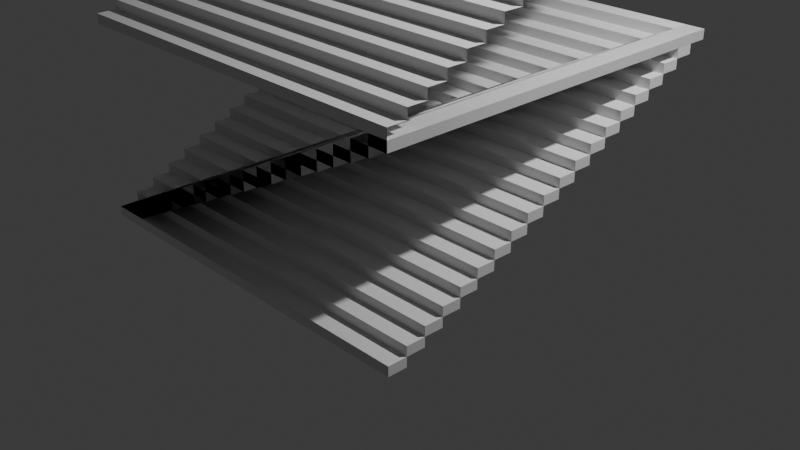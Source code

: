 # Source: stairs.blend  (saved by Blender 4.3.32; exported with 4.5.12 LTS)
import bpy
from mathutils import Matrix  # noqa: F401  (used for matrix-valued properties, if any)

bpy.ops.wm.read_factory_settings(use_empty=True)
scene = bpy.context.scene
scene.name = 'Scene'

# ---- collections
col_collection = bpy.data.collections.new('Collection'); scene.collection.children.link(col_collection)

# ---- world
world_world = bpy.data.worlds.new('World'); scene.world = world_world
world_world.use_nodes = True; world_world.node_tree.nodes.clear()
_N = world_world.node_tree.nodes; _L = world_world.node_tree.links
n0 = _N.new('ShaderNodeOutputWorld'); n0.name = 'World Output'; n0.location = (300, 300)
n1 = _N.new('ShaderNodeBackground'); n1.name = 'Background'; n1.location = (10, 300)
n1.inputs[0].default_value = (0.05088, 0.05088, 0.05088, 1.0)
_L.new(n1.outputs[0], n0.inputs[0])
n0.is_active_output = True
world_world.color = (0.05088, 0.05088, 0.05088)
world_world.sun_shadow_jitter_overblur = 0.0

# ---- cameras
cam_camera = bpy.data.cameras.new('Camera')
cam_camera.clip_end = 100.0
cam_camera.ortho_scale = 7.314

# ---- lights
light_light = bpy.data.lights.new('Light', 'POINT')
light_light.energy = 1000.0
light_light.shadow_soft_size = 0.1

# ---- meshes
me_cube_001 = bpy.data.meshes.new('Cube.001')
me_cube_001.from_pydata([(-0.05, -1.0, -0.1), (-0.05, -1.0, 0.1), (-0.05, 1.0, -0.1), (-0.05, 1.0, 0.1), (0.05, -1.0, -0.1), (0.05, -1.0, 0.1), (0.05, 1.0, -0.1), (0.05, 1.0, 0.1)], [], [(0, 1, 3, 2), (2, 3, 7, 6), (6, 7, 5, 4), (4, 5, 1, 0), (2, 6, 4, 0), (7, 3, 1, 5)])
_uv = me_cube_001.uv_layers.new(name='UVMap')
_uv.uv.foreach_set('vector', [0.375, 0.0, 0.625, 0.0, 0.625, 0.25, 0.375, 0.25, 0.375, 0.25, 0.625, 0.25, 0.625, 0.5, 0.375, 0.5, 0.375, 0.5, 0.625, 0.5, 0.625, 0.75, 0.375, 0.75, 0.375, 0.75, 0.625, 0.75, 0.625, 1.0, 0.375, 1.0, 0.125, 0.5, 0.375, 0.5, 0.375, 0.75, 0.125, 0.75, 0.625, 0.5, 0.875, 0.5, 0.875, 0.75, 0.625, 0.75])
me_cube_001.update()
me_cube_002 = bpy.data.meshes.new('Cube.002')
me_cube_002.from_pydata([(-0.05, -1.0, -0.1), (-0.05, -1.0, 0.1), (-0.05, 1.0, -0.1), (-0.05, 1.0, 0.1), (0.05, -1.0, -0.1), (0.05, -1.0, 0.1), (0.05, 1.0, -0.1), (0.05, 1.0, 0.1), (0.05, -1.0, 0.1), (0.05, -1.0, 0.3), (0.05, 1.0, 0.1), (0.05, 1.0, 0.3), (0.15, -1.0, 0.1), (0.15, -1.0, 0.3), (0.15, 1.0, 0.1), (0.15, 1.0, 0.3), (0.15, -1.0, 0.3), (0.15, -1.0, 0.5), (0.15, 1.0, 0.3), (0.15, 1.0, 0.5), (0.25, -1.0, 0.3), (0.25, -1.0, 0.5), (0.25, 1.0, 0.3), (0.25, 1.0, 0.5), (0.25, -1.0, 0.5), (0.25, -1.0, 0.7), (0.25, 1.0, 0.5), (0.25, 1.0, 0.7), (0.35, -1.0, 0.5), (0.35, -1.0, 0.7), (0.35, 1.0, 0.5), (0.35, 1.0, 0.7), (0.35, -1.0, 0.7), (0.35, -1.0, 0.9), (0.35, 1.0, 0.7), (0.35, 1.0, 0.9), (0.45, -1.0, 0.7), (0.45, -1.0, 0.9), (0.45, 1.0, 0.7), (0.45, 1.0, 0.9), (0.45, -1.0, 0.9), (0.45, -1.0, 1.1), (0.45, 1.0, 0.9), (0.45, 1.0, 1.1), (0.55, -1.0, 0.9), (0.55, -1.0, 1.1), (0.55, 1.0, 0.9), (0.55, 1.0, 1.1), (0.55, -1.0, 1.1), (0.55, -1.0, 1.3), (0.55, 1.0, 1.1), (0.55, 1.0, 1.3), (0.65, -1.0, 1.1), (0.65, -1.0, 1.3), (0.65, 1.0, 1.1), (0.65, 1.0, 1.3), (0.65, -1.0, 1.3), (0.65, -1.0, 1.5), (0.65, 1.0, 1.3), (0.65, 1.0, 1.5), (0.75, -1.0, 1.3), (0.75, -1.0, 1.5), (0.75, 1.0, 1.3), (0.75, 1.0, 1.5), (0.75, -1.0, 1.5), (0.75, -1.0, 1.7), (0.75, 1.0, 1.5), (0.75, 1.0, 1.7), (0.85, -1.0, 1.5), (0.85, -1.0, 1.7), (0.85, 1.0, 1.5), (0.85, 1.0, 1.7), (0.85, -1.0, 1.7), (0.85, -1.0, 1.9), (0.85, 1.0, 1.7), (0.85, 1.0, 1.9), (0.95, -1.0, 1.7), (0.95, -1.0, 1.9), (0.95, 1.0, 1.7), (0.95, 1.0, 1.9), (0.95, -1.0, 1.9), (0.95, -1.0, 2.1), (0.95, 1.0, 1.9), (0.95, 1.0, 2.1), (1.05, -1.0, 1.9), (1.05, -1.0, 2.1), (1.05, 1.0, 1.9), (1.05, 1.0, 2.1), (1.05, -1.0, 2.1), (1.05, -1.0, 2.3), (1.05, 1.0, 2.1), (1.05, 1.0, 2.3), (1.15, -1.0, 2.1), (1.15, -1.0, 2.3), (1.15, 1.0, 2.1), (1.15, 1.0, 2.3), (1.15, -1.0, 2.3), (1.15, -1.0, 2.5), (1.15, 1.0, 2.3), (1.15, 1.0, 2.5), (1.25, -1.0, 2.3), (1.25, -1.0, 2.5), (1.25, 1.0, 2.3), (1.25, 1.0, 2.5), (1.25, -1.0, 2.5), (1.25, -1.0, 2.7), (1.25, 1.0, 2.5), (1.25, 1.0, 2.7), (1.35, -1.0, 2.5), (1.35, -1.0, 2.7), (1.35, 1.0, 2.5), (1.35, 1.0, 2.7), (1.35, -1.0, 2.7), (1.35, -1.0, 2.9), (1.35, 1.0, 2.7), (1.35, 1.0, 2.9), (1.45, -1.0, 2.7), (1.45, -1.0, 2.9), (1.45, 1.0, 2.7), (1.45, 1.0, 2.9), (1.45, -1.0, 2.9), (1.45, -1.0, 3.1), (1.45, 1.0, 2.9), (1.45, 1.0, 3.1), (1.55, -1.0, 2.9), (1.55, -1.0, 3.1), (1.55, 1.0, 2.9), (1.55, 1.0, 3.1), (1.55, -1.0, 3.1), (1.55, -1.0, 3.3), (1.55, 1.0, 3.1), (1.55, 1.0, 3.3), (1.65, -1.0, 3.1), (1.65, -1.0, 3.3), (1.65, 1.0, 3.1), (1.65, 1.0, 3.3), (1.65, -1.0, 3.3), (1.65, -1.0, 3.5), (1.65, 1.0, 3.3), (1.65, 1.0, 3.5), (1.75, -1.0, 3.3), (1.75, -1.0, 3.5), (1.75, 1.0, 3.3), (1.75, 1.0, 3.5), (1.75, -1.0, 3.5), (1.75, -1.0, 3.7), (1.75, 1.0, 3.5), (1.75, 1.0, 3.7), (1.85, -1.0, 3.5), (1.85, -1.0, 3.7), (1.85, 1.0, 3.5), (1.85, 1.0, 3.7), (1.85, -1.0, 3.7), (1.85, -1.0, 3.9), (1.85, 1.0, 3.7), (1.85, 1.0, 3.9), (1.95, -1.0, 3.7), (1.95, -1.0, 3.9), (1.95, 1.0, 3.7), (1.95, 1.0, 3.9)], [], [(0, 1, 3, 2), (2, 3, 7, 6), (6, 7, 5, 4), (4, 5, 1, 0), (2, 6, 4, 0), (7, 3, 1, 5), (8, 9, 11, 10), (10, 11, 15, 14), (14, 15, 13, 12), (12, 13, 9, 8), (10, 14, 12, 8), (15, 11, 9, 13), (16, 17, 19, 18), (18, 19, 23, 22), (22, 23, 21, 20), (20, 21, 17, 16), (18, 22, 20, 16), (23, 19, 17, 21), (24, 25, 27, 26), (26, 27, 31, 30), (30, 31, 29, 28), (28, 29, 25, 24), (26, 30, 28, 24), (31, 27, 25, 29), (32, 33, 35, 34), (34, 35, 39, 38), (38, 39, 37, 36), (36, 37, 33, 32), (34, 38, 36, 32), (39, 35, 33, 37), (40, 41, 43, 42), (42, 43, 47, 46), (46, 47, 45, 44), (44, 45, 41, 40), (42, 46, 44, 40), (47, 43, 41, 45), (48, 49, 51, 50), (50, 51, 55, 54), (54, 55, 53, 52), (52, 53, 49, 48), (50, 54, 52, 48), (55, 51, 49, 53), (56, 57, 59, 58), (58, 59, 63, 62), (62, 63, 61, 60), (60, 61, 57, 56), (58, 62, 60, 56), (63, 59, 57, 61), (64, 65, 67, 66), (66, 67, 71, 70), (70, 71, 69, 68), (68, 69, 65, 64), (66, 70, 68, 64), (71, 67, 65, 69), (72, 73, 75, 74), (74, 75, 79, 78), (78, 79, 77, 76), (76, 77, 73, 72), (74, 78, 76, 72), (79, 75, 73, 77), (80, 81, 83, 82), (82, 83, 87, 86), (86, 87, 85, 84), (84, 85, 81, 80), (82, 86, 84, 80), (87, 83, 81, 85), (88, 89, 91, 90), (90, 91, 95, 94), (94, 95, 93, 92), (92, 93, 89, 88), (90, 94, 92, 88), (95, 91, 89, 93), (96, 97, 99, 98), (98, 99, 103, 102), (102, 103, 101, 100), (100, 101, 97, 96), (98, 102, 100, 96), (103, 99, 97, 101), (104, 105, 107, 106), (106, 107, 111, 110), (110, 111, 109, 108), (108, 109, 105, 104), (106, 110, 108, 104), (111, 107, 105, 109), (112, 113, 115, 114), (114, 115, 119, 118), (118, 119, 117, 116), (116, 117, 113, 112), (114, 118, 116, 112), (119, 115, 113, 117), (120, 121, 123, 122), (122, 123, 127, 126), (126, 127, 125, 124), (124, 125, 121, 120), (122, 126, 124, 120), (127, 123, 121, 125), (128, 129, 131, 130), (130, 131, 135, 134), (134, 135, 133, 132), (132, 133, 129, 128), (130, 134, 132, 128), (135, 131, 129, 133), (136, 137, 139, 138), (138, 139, 143, 142), (142, 143, 141, 140), (140, 141, 137, 136), (138, 142, 140, 136), (143, 139, 137, 141), (144, 145, 147, 146), (146, 147, 151, 150), (150, 151, 149, 148), (148, 149, 145, 144), (146, 150, 148, 144), (151, 147, 145, 149), (152, 153, 155, 154), (154, 155, 159, 158), (158, 159, 157, 156), (156, 157, 153, 152), (154, 158, 156, 152), (159, 155, 153, 157)])
_uv = me_cube_002.uv_layers.new(name='UVMap')
_uv.uv.foreach_set('vector', [0.375, 0.0, 0.625, 0.0, 0.625, 0.25, 0.375, 0.25, 0.375, 0.25, 0.625, 0.25, 0.625, 0.5, 0.375, 0.5, 0.375, 0.5, 0.625, 0.5, 0.625, 0.75, 0.375, 0.75, 0.375, 0.75, 0.625, 0.75, 0.625, 1.0, 0.375, 1.0, 0.125, 0.5, 0.375, 0.5, 0.375, 0.75, 0.125, 0.75, 0.625, 0.5, 0.875, 0.5, 0.875, 0.75, 0.625, 0.75, 0.375, 0.0, 0.625, 0.0, 0.625, 0.25, 0.375, 0.25, 0.375, 0.25, 0.625, 0.25, 0.625, 0.5, 0.375, 0.5, 0.375, 0.5, 0.625, 0.5, 0.625, 0.75, 0.375, 0.75, 0.375, 0.75, 0.625, 0.75, 0.625, 1.0, 0.375, 1.0, 0.125, 0.5, 0.375, 0.5, 0.375, 0.75, 0.125, 0.75, 0.625, 0.5, 0.875, 0.5, 0.875, 0.75, 0.625, 0.75, 0.375, 0.0, 0.625, 0.0, 0.625, 0.25, 0.375, 0.25, 0.375, 0.25, 0.625, 0.25, 0.625, 0.5, 0.375, 0.5, 0.375, 0.5, 0.625, 0.5, 0.625, 0.75, 0.375, 0.75, 0.375, 0.75, 0.625, 0.75, 0.625, 1.0, 0.375, 1.0, 0.125, 0.5, 0.375, 0.5, 0.375, 0.75, 0.125, 0.75, 0.625, 0.5, 0.875, 0.5, 0.875, 0.75, 0.625, 0.75, 0.375, 0.0, 0.625, 0.0, 0.625, 0.25, 0.375, 0.25, 0.375, 0.25, 0.625, 0.25, 0.625, 0.5, 0.375, 0.5, 0.375, 0.5, 0.625, 0.5, 0.625, 0.75, 0.375, 0.75, 0.375, 0.75, 0.625, 0.75, 0.625, 1.0, 0.375, 1.0, 0.125, 0.5, 0.375, 0.5, 0.375, 0.75, 0.125, 0.75, 0.625, 0.5, 0.875, 0.5, 0.875, 0.75, 0.625, 0.75, 0.375, 0.0, 0.625, 0.0, 0.625, 0.25, 0.375, 0.25, 0.375, 0.25, 0.625, 0.25, 0.625, 0.5, 0.375, 0.5, 0.375, 0.5, 0.625, 0.5, 0.625, 0.75, 0.375, 0.75, 0.375, 0.75, 0.625, 0.75, 0.625, 1.0, 0.375, 1.0, 0.125, 0.5, 0.375, 0.5, 0.375, 0.75, 0.125, 0.75, 0.625, 0.5, 0.875, 0.5, 0.875, 0.75, 0.625, 0.75, 0.375, 0.0, 0.625, 0.0, 0.625, 0.25, 0.375, 0.25, 0.375, 0.25, 0.625, 0.25, 0.625, 0.5, 0.375, 0.5, 0.375, 0.5, 0.625, 0.5, 0.625, 0.75, 0.375, 0.75, 0.375, 0.75, 0.625, 0.75, 0.625, 1.0, 0.375, 1.0, 0.125, 0.5, 0.375, 0.5, 0.375, 0.75, 0.125, 0.75, 0.625, 0.5, 0.875, 0.5, 0.875, 0.75, 0.625, 0.75, 0.375, 0.0, 0.625, 0.0, 0.625, 0.25, 0.375, 0.25, 0.375, 0.25, 0.625, 0.25, 0.625, 0.5, 0.375, 0.5, 0.375, 0.5, 0.625, 0.5, 0.625, 0.75, 0.375, 0.75, 0.375, 0.75, 0.625, 0.75, 0.625, 1.0, 0.375, 1.0, 0.125, 0.5, 0.375, 0.5, 0.375, 0.75, 0.125, 0.75, 0.625, 0.5, 0.875, 0.5, 0.875, 0.75, 0.625, 0.75, 0.375, 0.0, 0.625, 0.0, 0.625, 0.25, 0.375, 0.25, 0.375, 0.25, 0.625, 0.25, 0.625, 0.5, 0.375, 0.5, 0.375, 0.5, 0.625, 0.5, 0.625, 0.75, 0.375, 0.75, 0.375, 0.75, 0.625, 0.75, 0.625, 1.0, 0.375, 1.0, 0.125, 0.5, 0.375, 0.5, 0.375, 0.75, 0.125, 0.75, 0.625, 0.5, 0.875, 0.5, 0.875, 0.75, 0.625, 0.75, 0.375, 0.0, 0.625, 0.0, 0.625, 0.25, 0.375, 0.25, 0.375, 0.25, 0.625, 0.25, 0.625, 0.5, 0.375, 0.5, 0.375, 0.5, 0.625, 0.5, 0.625, 0.75, 0.375, 0.75, 0.375, 0.75, 0.625, 0.75, 0.625, 1.0, 0.375, 1.0, 0.125, 0.5, 0.375, 0.5, 0.375, 0.75, 0.125, 0.75, 0.625, 0.5, 0.875, 0.5, 0.875, 0.75, 0.625, 0.75, 0.375, 0.0, 0.625, 0.0, 0.625, 0.25, 0.375, 0.25, 0.375, 0.25, 0.625, 0.25, 0.625, 0.5, 0.375, 0.5, 0.375, 0.5, 0.625, 0.5, 0.625, 0.75, 0.375, 0.75, 0.375, 0.75, 0.625, 0.75, 0.625, 1.0, 0.375, 1.0, 0.125, 0.5, 0.375, 0.5, 0.375, 0.75, 0.125, 0.75, 0.625, 0.5, 0.875, 0.5, 0.875, 0.75, 0.625, 0.75, 0.375, 0.0, 0.625, 0.0, 0.625, 0.25, 0.375, 0.25, 0.375, 0.25, 0.625, 0.25, 0.625, 0.5, 0.375, 0.5, 0.375, 0.5, 0.625, 0.5, 0.625, 0.75, 0.375, 0.75, 0.375, 0.75, 0.625, 0.75, 0.625, 1.0, 0.375, 1.0, 0.125, 0.5, 0.375, 0.5, 0.375, 0.75, 0.125, 0.75, 0.625, 0.5, 0.875, 0.5, 0.875, 0.75, 0.625, 0.75, 0.375, 0.0, 0.625, 0.0, 0.625, 0.25, 0.375, 0.25, 0.375, 0.25, 0.625, 0.25, 0.625, 0.5, 0.375, 0.5, 0.375, 0.5, 0.625, 0.5, 0.625, 0.75, 0.375, 0.75, 0.375, 0.75, 0.625, 0.75, 0.625, 1.0, 0.375, 1.0, 0.125, 0.5, 0.375, 0.5, 0.375, 0.75, 0.125, 0.75, 0.625, 0.5, 0.875, 0.5, 0.875, 0.75, 0.625, 0.75, 0.375, 0.0, 0.625, 0.0, 0.625, 0.25, 0.375, 0.25, 0.375, 0.25, 0.625, 0.25, 0.625, 0.5, 0.375, 0.5, 0.375, 0.5, 0.625, 0.5, 0.625, 0.75, 0.375, 0.75, 0.375, 0.75, 0.625, 0.75, 0.625, 1.0, 0.375, 1.0, 0.125, 0.5, 0.375, 0.5, 0.375, 0.75, 0.125, 0.75, 0.625, 0.5, 0.875, 0.5, 0.875, 0.75, 0.625, 0.75, 0.375, 0.0, 0.625, 0.0, 0.625, 0.25, 0.375, 0.25, 0.375, 0.25, 0.625, 0.25, 0.625, 0.5, 0.375, 0.5, 0.375, 0.5, 0.625, 0.5, 0.625, 0.75, 0.375, 0.75, 0.375, 0.75, 0.625, 0.75, 0.625, 1.0, 0.375, 1.0, 0.125, 0.5, 0.375, 0.5, 0.375, 0.75, 0.125, 0.75, 0.625, 0.5, 0.875, 0.5, 0.875, 0.75, 0.625, 0.75, 0.375, 0.0, 0.625, 0.0, 0.625, 0.25, 0.375, 0.25, 0.375, 0.25, 0.625, 0.25, 0.625, 0.5, 0.375, 0.5, 0.375, 0.5, 0.625, 0.5, 0.625, 0.75, 0.375, 0.75, 0.375, 0.75, 0.625, 0.75, 0.625, 1.0, 0.375, 1.0, 0.125, 0.5, 0.375, 0.5, 0.375, 0.75, 0.125, 0.75, 0.625, 0.5, 0.875, 0.5, 0.875, 0.75, 0.625, 0.75, 0.375, 0.0, 0.625, 0.0, 0.625, 0.25, 0.375, 0.25, 0.375, 0.25, 0.625, 0.25, 0.625, 0.5, 0.375, 0.5, 0.375, 0.5, 0.625, 0.5, 0.625, 0.75, 0.375, 0.75, 0.375, 0.75, 0.625, 0.75, 0.625, 1.0, 0.375, 1.0, 0.125, 0.5, 0.375, 0.5, 0.375, 0.75, 0.125, 0.75, 0.625, 0.5, 0.875, 0.5, 0.875, 0.75, 0.625, 0.75, 0.375, 0.0, 0.625, 0.0, 0.625, 0.25, 0.375, 0.25, 0.375, 0.25, 0.625, 0.25, 0.625, 0.5, 0.375, 0.5, 0.375, 0.5, 0.625, 0.5, 0.625, 0.75, 0.375, 0.75, 0.375, 0.75, 0.625, 0.75, 0.625, 1.0, 0.375, 1.0, 0.125, 0.5, 0.375, 0.5, 0.375, 0.75, 0.125, 0.75, 0.625, 0.5, 0.875, 0.5, 0.875, 0.75, 0.625, 0.75, 0.375, 0.0, 0.625, 0.0, 0.625, 0.25, 0.375, 0.25, 0.375, 0.25, 0.625, 0.25, 0.625, 0.5, 0.375, 0.5, 0.375, 0.5, 0.625, 0.5, 0.625, 0.75, 0.375, 0.75, 0.375, 0.75, 0.625, 0.75, 0.625, 1.0, 0.375, 1.0, 0.125, 0.5, 0.375, 0.5, 0.375, 0.75, 0.125, 0.75, 0.625, 0.5, 0.875, 0.5, 0.875, 0.75, 0.625, 0.75, 0.375, 0.0, 0.625, 0.0, 0.625, 0.25, 0.375, 0.25, 0.375, 0.25, 0.625, 0.25, 0.625, 0.5, 0.375, 0.5, 0.375, 0.5, 0.625, 0.5, 0.625, 0.75, 0.375, 0.75, 0.375, 0.75, 0.625, 0.75, 0.625, 1.0, 0.375, 1.0, 0.125, 0.5, 0.375, 0.5, 0.375, 0.75, 0.125, 0.75, 0.625, 0.5, 0.875, 0.5, 0.875, 0.75, 0.625, 0.75, 0.375, 0.0, 0.625, 0.0, 0.625, 0.25, 0.375, 0.25, 0.375, 0.25, 0.625, 0.25, 0.625, 0.5, 0.375, 0.5, 0.375, 0.5, 0.625, 0.5, 0.625, 0.75, 0.375, 0.75, 0.375, 0.75, 0.625, 0.75, 0.625, 1.0, 0.375, 1.0, 0.125, 0.5, 0.375, 0.5, 0.375, 0.75, 0.125, 0.75, 0.625, 0.5, 0.875, 0.5, 0.875, 0.75, 0.625, 0.75])
me_cube_002.update()
me_cube_003 = bpy.data.meshes.new('Cube.003')
me_cube_003.from_pydata([(-0.05, -1.0, -0.1), (-0.05, -1.0, 0.1), (-0.05, 1.0, -0.1), (-0.05, 1.0, 0.1), (0.05, -1.0, -0.1), (0.05, -1.0, 0.1), (0.05, 1.0, -0.1), (0.05, 1.0, 0.1), (0.05, -1.0, 0.1), (0.05, -1.0, 0.3), (0.05, 1.0, 0.1), (0.05, 1.0, 0.3), (0.15, -1.0, 0.1), (0.15, -1.0, 0.3), (0.15, 1.0, 0.1), (0.15, 1.0, 0.3), (0.15, -1.0, 0.3), (0.15, -1.0, 0.5), (0.15, 1.0, 0.3), (0.15, 1.0, 0.5), (0.25, -1.0, 0.3), (0.25, -1.0, 0.5), (0.25, 1.0, 0.3), (0.25, 1.0, 0.5), (0.25, -1.0, 0.5), (0.25, -1.0, 0.7), (0.25, 1.0, 0.5), (0.25, 1.0, 0.7), (0.35, -1.0, 0.5), (0.35, -1.0, 0.7), (0.35, 1.0, 0.5), (0.35, 1.0, 0.7), (0.35, -1.0, 0.7), (0.35, -1.0, 0.9), (0.35, 1.0, 0.7), (0.35, 1.0, 0.9), (0.45, -1.0, 0.7), (0.45, -1.0, 0.9), (0.45, 1.0, 0.7), (0.45, 1.0, 0.9), (0.45, -1.0, 0.9), (0.45, -1.0, 1.1), (0.45, 1.0, 0.9), (0.45, 1.0, 1.1), (0.55, -1.0, 0.9), (0.55, -1.0, 1.1), (0.55, 1.0, 0.9), (0.55, 1.0, 1.1), (0.55, -1.0, 1.1), (0.55, -1.0, 1.3), (0.55, 1.0, 1.1), (0.55, 1.0, 1.3), (0.65, -1.0, 1.1), (0.65, -1.0, 1.3), (0.65, 1.0, 1.1), (0.65, 1.0, 1.3), (0.65, -1.0, 1.3), (0.65, -1.0, 1.5), (0.65, 1.0, 1.3), (0.65, 1.0, 1.5), (0.75, -1.0, 1.3), (0.75, -1.0, 1.5), (0.75, 1.0, 1.3), (0.75, 1.0, 1.5), (0.75, -1.0, 1.5), (0.75, -1.0, 1.7), (0.75, 1.0, 1.5), (0.75, 1.0, 1.7), (0.85, -1.0, 1.5), (0.85, -1.0, 1.7), (0.85, 1.0, 1.5), (0.85, 1.0, 1.7), (0.85, -1.0, 1.7), (0.85, -1.0, 1.9), (0.85, 1.0, 1.7), (0.85, 1.0, 1.9), (0.95, -1.0, 1.7), (0.95, -1.0, 1.9), (0.95, 1.0, 1.7), (0.95, 1.0, 1.9), (0.95, -1.0, 1.9), (0.95, -1.0, 2.1), (0.95, 1.0, 1.9), (0.95, 1.0, 2.1), (1.05, -1.0, 1.9), (1.05, -1.0, 2.1), (1.05, 1.0, 1.9), (1.05, 1.0, 2.1), (1.05, -1.0, 2.1), (1.05, -1.0, 2.3), (1.05, 1.0, 2.1), (1.05, 1.0, 2.3), (1.15, -1.0, 2.1), (1.15, -1.0, 2.3), (1.15, 1.0, 2.1), (1.15, 1.0, 2.3), (1.15, -1.0, 2.3), (1.15, -1.0, 2.5), (1.15, 1.0, 2.3), (1.15, 1.0, 2.5), (1.25, -1.0, 2.3), (1.25, -1.0, 2.5), (1.25, 1.0, 2.3), (1.25, 1.0, 2.5), (1.25, -1.0, 2.5), (1.25, -1.0, 2.7), (1.25, 1.0, 2.5), (1.25, 1.0, 2.7), (1.35, -1.0, 2.5), (1.35, -1.0, 2.7), (1.35, 1.0, 2.5), (1.35, 1.0, 2.7), (1.35, -1.0, 2.7), (1.35, -1.0, 2.9), (1.35, 1.0, 2.7), (1.35, 1.0, 2.9), (1.45, -1.0, 2.7), (1.45, -1.0, 2.9), (1.45, 1.0, 2.7), (1.45, 1.0, 2.9), (1.45, -1.0, 2.9), (1.45, -1.0, 3.1), (1.45, 1.0, 2.9), (1.45, 1.0, 3.1), (1.55, -1.0, 2.9), (1.55, -1.0, 3.1), (1.55, 1.0, 2.9), (1.55, 1.0, 3.1), (1.55, -1.0, 3.1), (1.55, -1.0, 3.3), (1.55, 1.0, 3.1), (1.55, 1.0, 3.3), (1.65, -1.0, 3.1), (1.65, -1.0, 3.3), (1.65, 1.0, 3.1), (1.65, 1.0, 3.3), (1.65, -1.0, 3.3), (1.65, -1.0, 3.5), (1.65, 1.0, 3.3), (1.65, 1.0, 3.5), (1.75, -1.0, 3.3), (1.75, -1.0, 3.5), (1.75, 1.0, 3.3), (1.75, 1.0, 3.5), (1.75, -1.0, 3.5), (1.75, -1.0, 3.7), (1.75, 1.0, 3.5), (1.75, 1.0, 3.7), (1.85, -1.0, 3.5), (1.85, -1.0, 3.7), (1.85, 1.0, 3.5), (1.85, 1.0, 3.7), (1.85, -1.0, 3.7), (1.85, -1.0, 3.9), (1.85, 1.0, 3.7), (1.85, 1.0, 3.9), (1.95, -1.0, 3.7), (1.95, -1.0, 3.9), (1.95, 1.0, 3.7), (1.95, 1.0, 3.9)], [], [(0, 1, 3, 2), (2, 3, 7, 6), (6, 7, 5, 4), (4, 5, 1, 0), (2, 6, 4, 0), (7, 3, 1, 5), (8, 9, 11, 10), (10, 11, 15, 14), (14, 15, 13, 12), (12, 13, 9, 8), (10, 14, 12, 8), (15, 11, 9, 13), (16, 17, 19, 18), (18, 19, 23, 22), (22, 23, 21, 20), (20, 21, 17, 16), (18, 22, 20, 16), (23, 19, 17, 21), (24, 25, 27, 26), (26, 27, 31, 30), (30, 31, 29, 28), (28, 29, 25, 24), (26, 30, 28, 24), (31, 27, 25, 29), (32, 33, 35, 34), (34, 35, 39, 38), (38, 39, 37, 36), (36, 37, 33, 32), (34, 38, 36, 32), (39, 35, 33, 37), (40, 41, 43, 42), (42, 43, 47, 46), (46, 47, 45, 44), (44, 45, 41, 40), (42, 46, 44, 40), (47, 43, 41, 45), (48, 49, 51, 50), (50, 51, 55, 54), (54, 55, 53, 52), (52, 53, 49, 48), (50, 54, 52, 48), (55, 51, 49, 53), (56, 57, 59, 58), (58, 59, 63, 62), (62, 63, 61, 60), (60, 61, 57, 56), (58, 62, 60, 56), (63, 59, 57, 61), (64, 65, 67, 66), (66, 67, 71, 70), (70, 71, 69, 68), (68, 69, 65, 64), (66, 70, 68, 64), (71, 67, 65, 69), (72, 73, 75, 74), (74, 75, 79, 78), (78, 79, 77, 76), (76, 77, 73, 72), (74, 78, 76, 72), (79, 75, 73, 77), (80, 81, 83, 82), (82, 83, 87, 86), (86, 87, 85, 84), (84, 85, 81, 80), (82, 86, 84, 80), (87, 83, 81, 85), (88, 89, 91, 90), (90, 91, 95, 94), (94, 95, 93, 92), (92, 93, 89, 88), (90, 94, 92, 88), (95, 91, 89, 93), (96, 97, 99, 98), (98, 99, 103, 102), (102, 103, 101, 100), (100, 101, 97, 96), (98, 102, 100, 96), (103, 99, 97, 101), (104, 105, 107, 106), (106, 107, 111, 110), (110, 111, 109, 108), (108, 109, 105, 104), (106, 110, 108, 104), (111, 107, 105, 109), (112, 113, 115, 114), (114, 115, 119, 118), (118, 119, 117, 116), (116, 117, 113, 112), (114, 118, 116, 112), (119, 115, 113, 117), (120, 121, 123, 122), (122, 123, 127, 126), (126, 127, 125, 124), (124, 125, 121, 120), (122, 126, 124, 120), (127, 123, 121, 125), (128, 129, 131, 130), (130, 131, 135, 134), (134, 135, 133, 132), (132, 133, 129, 128), (130, 134, 132, 128), (135, 131, 129, 133), (136, 137, 139, 138), (138, 139, 143, 142), (142, 143, 141, 140), (140, 141, 137, 136), (138, 142, 140, 136), (143, 139, 137, 141), (144, 145, 147, 146), (146, 147, 151, 150), (150, 151, 149, 148), (148, 149, 145, 144), (146, 150, 148, 144), (151, 147, 145, 149), (152, 153, 155, 154), (154, 155, 159, 158), (158, 159, 157, 156), (156, 157, 153, 152), (154, 158, 156, 152), (159, 155, 153, 157)])
_uv = me_cube_003.uv_layers.new(name='UVMap')
_uv.uv.foreach_set('vector', [0.375, 0.0, 0.625, 0.0, 0.625, 0.25, 0.375, 0.25, 0.375, 0.25, 0.625, 0.25, 0.625, 0.5, 0.375, 0.5, 0.375, 0.5, 0.625, 0.5, 0.625, 0.75, 0.375, 0.75, 0.375, 0.75, 0.625, 0.75, 0.625, 1.0, 0.375, 1.0, 0.125, 0.5, 0.375, 0.5, 0.375, 0.75, 0.125, 0.75, 0.625, 0.5, 0.875, 0.5, 0.875, 0.75, 0.625, 0.75, 0.375, 0.0, 0.625, 0.0, 0.625, 0.25, 0.375, 0.25, 0.375, 0.25, 0.625, 0.25, 0.625, 0.5, 0.375, 0.5, 0.375, 0.5, 0.625, 0.5, 0.625, 0.75, 0.375, 0.75, 0.375, 0.75, 0.625, 0.75, 0.625, 1.0, 0.375, 1.0, 0.125, 0.5, 0.375, 0.5, 0.375, 0.75, 0.125, 0.75, 0.625, 0.5, 0.875, 0.5, 0.875, 0.75, 0.625, 0.75, 0.375, 0.0, 0.625, 0.0, 0.625, 0.25, 0.375, 0.25, 0.375, 0.25, 0.625, 0.25, 0.625, 0.5, 0.375, 0.5, 0.375, 0.5, 0.625, 0.5, 0.625, 0.75, 0.375, 0.75, 0.375, 0.75, 0.625, 0.75, 0.625, 1.0, 0.375, 1.0, 0.125, 0.5, 0.375, 0.5, 0.375, 0.75, 0.125, 0.75, 0.625, 0.5, 0.875, 0.5, 0.875, 0.75, 0.625, 0.75, 0.375, 0.0, 0.625, 0.0, 0.625, 0.25, 0.375, 0.25, 0.375, 0.25, 0.625, 0.25, 0.625, 0.5, 0.375, 0.5, 0.375, 0.5, 0.625, 0.5, 0.625, 0.75, 0.375, 0.75, 0.375, 0.75, 0.625, 0.75, 0.625, 1.0, 0.375, 1.0, 0.125, 0.5, 0.375, 0.5, 0.375, 0.75, 0.125, 0.75, 0.625, 0.5, 0.875, 0.5, 0.875, 0.75, 0.625, 0.75, 0.375, 0.0, 0.625, 0.0, 0.625, 0.25, 0.375, 0.25, 0.375, 0.25, 0.625, 0.25, 0.625, 0.5, 0.375, 0.5, 0.375, 0.5, 0.625, 0.5, 0.625, 0.75, 0.375, 0.75, 0.375, 0.75, 0.625, 0.75, 0.625, 1.0, 0.375, 1.0, 0.125, 0.5, 0.375, 0.5, 0.375, 0.75, 0.125, 0.75, 0.625, 0.5, 0.875, 0.5, 0.875, 0.75, 0.625, 0.75, 0.375, 0.0, 0.625, 0.0, 0.625, 0.25, 0.375, 0.25, 0.375, 0.25, 0.625, 0.25, 0.625, 0.5, 0.375, 0.5, 0.375, 0.5, 0.625, 0.5, 0.625, 0.75, 0.375, 0.75, 0.375, 0.75, 0.625, 0.75, 0.625, 1.0, 0.375, 1.0, 0.125, 0.5, 0.375, 0.5, 0.375, 0.75, 0.125, 0.75, 0.625, 0.5, 0.875, 0.5, 0.875, 0.75, 0.625, 0.75, 0.375, 0.0, 0.625, 0.0, 0.625, 0.25, 0.375, 0.25, 0.375, 0.25, 0.625, 0.25, 0.625, 0.5, 0.375, 0.5, 0.375, 0.5, 0.625, 0.5, 0.625, 0.75, 0.375, 0.75, 0.375, 0.75, 0.625, 0.75, 0.625, 1.0, 0.375, 1.0, 0.125, 0.5, 0.375, 0.5, 0.375, 0.75, 0.125, 0.75, 0.625, 0.5, 0.875, 0.5, 0.875, 0.75, 0.625, 0.75, 0.375, 0.0, 0.625, 0.0, 0.625, 0.25, 0.375, 0.25, 0.375, 0.25, 0.625, 0.25, 0.625, 0.5, 0.375, 0.5, 0.375, 0.5, 0.625, 0.5, 0.625, 0.75, 0.375, 0.75, 0.375, 0.75, 0.625, 0.75, 0.625, 1.0, 0.375, 1.0, 0.125, 0.5, 0.375, 0.5, 0.375, 0.75, 0.125, 0.75, 0.625, 0.5, 0.875, 0.5, 0.875, 0.75, 0.625, 0.75, 0.375, 0.0, 0.625, 0.0, 0.625, 0.25, 0.375, 0.25, 0.375, 0.25, 0.625, 0.25, 0.625, 0.5, 0.375, 0.5, 0.375, 0.5, 0.625, 0.5, 0.625, 0.75, 0.375, 0.75, 0.375, 0.75, 0.625, 0.75, 0.625, 1.0, 0.375, 1.0, 0.125, 0.5, 0.375, 0.5, 0.375, 0.75, 0.125, 0.75, 0.625, 0.5, 0.875, 0.5, 0.875, 0.75, 0.625, 0.75, 0.375, 0.0, 0.625, 0.0, 0.625, 0.25, 0.375, 0.25, 0.375, 0.25, 0.625, 0.25, 0.625, 0.5, 0.375, 0.5, 0.375, 0.5, 0.625, 0.5, 0.625, 0.75, 0.375, 0.75, 0.375, 0.75, 0.625, 0.75, 0.625, 1.0, 0.375, 1.0, 0.125, 0.5, 0.375, 0.5, 0.375, 0.75, 0.125, 0.75, 0.625, 0.5, 0.875, 0.5, 0.875, 0.75, 0.625, 0.75, 0.375, 0.0, 0.625, 0.0, 0.625, 0.25, 0.375, 0.25, 0.375, 0.25, 0.625, 0.25, 0.625, 0.5, 0.375, 0.5, 0.375, 0.5, 0.625, 0.5, 0.625, 0.75, 0.375, 0.75, 0.375, 0.75, 0.625, 0.75, 0.625, 1.0, 0.375, 1.0, 0.125, 0.5, 0.375, 0.5, 0.375, 0.75, 0.125, 0.75, 0.625, 0.5, 0.875, 0.5, 0.875, 0.75, 0.625, 0.75, 0.375, 0.0, 0.625, 0.0, 0.625, 0.25, 0.375, 0.25, 0.375, 0.25, 0.625, 0.25, 0.625, 0.5, 0.375, 0.5, 0.375, 0.5, 0.625, 0.5, 0.625, 0.75, 0.375, 0.75, 0.375, 0.75, 0.625, 0.75, 0.625, 1.0, 0.375, 1.0, 0.125, 0.5, 0.375, 0.5, 0.375, 0.75, 0.125, 0.75, 0.625, 0.5, 0.875, 0.5, 0.875, 0.75, 0.625, 0.75, 0.375, 0.0, 0.625, 0.0, 0.625, 0.25, 0.375, 0.25, 0.375, 0.25, 0.625, 0.25, 0.625, 0.5, 0.375, 0.5, 0.375, 0.5, 0.625, 0.5, 0.625, 0.75, 0.375, 0.75, 0.375, 0.75, 0.625, 0.75, 0.625, 1.0, 0.375, 1.0, 0.125, 0.5, 0.375, 0.5, 0.375, 0.75, 0.125, 0.75, 0.625, 0.5, 0.875, 0.5, 0.875, 0.75, 0.625, 0.75, 0.375, 0.0, 0.625, 0.0, 0.625, 0.25, 0.375, 0.25, 0.375, 0.25, 0.625, 0.25, 0.625, 0.5, 0.375, 0.5, 0.375, 0.5, 0.625, 0.5, 0.625, 0.75, 0.375, 0.75, 0.375, 0.75, 0.625, 0.75, 0.625, 1.0, 0.375, 1.0, 0.125, 0.5, 0.375, 0.5, 0.375, 0.75, 0.125, 0.75, 0.625, 0.5, 0.875, 0.5, 0.875, 0.75, 0.625, 0.75, 0.375, 0.0, 0.625, 0.0, 0.625, 0.25, 0.375, 0.25, 0.375, 0.25, 0.625, 0.25, 0.625, 0.5, 0.375, 0.5, 0.375, 0.5, 0.625, 0.5, 0.625, 0.75, 0.375, 0.75, 0.375, 0.75, 0.625, 0.75, 0.625, 1.0, 0.375, 1.0, 0.125, 0.5, 0.375, 0.5, 0.375, 0.75, 0.125, 0.75, 0.625, 0.5, 0.875, 0.5, 0.875, 0.75, 0.625, 0.75, 0.375, 0.0, 0.625, 0.0, 0.625, 0.25, 0.375, 0.25, 0.375, 0.25, 0.625, 0.25, 0.625, 0.5, 0.375, 0.5, 0.375, 0.5, 0.625, 0.5, 0.625, 0.75, 0.375, 0.75, 0.375, 0.75, 0.625, 0.75, 0.625, 1.0, 0.375, 1.0, 0.125, 0.5, 0.375, 0.5, 0.375, 0.75, 0.125, 0.75, 0.625, 0.5, 0.875, 0.5, 0.875, 0.75, 0.625, 0.75, 0.375, 0.0, 0.625, 0.0, 0.625, 0.25, 0.375, 0.25, 0.375, 0.25, 0.625, 0.25, 0.625, 0.5, 0.375, 0.5, 0.375, 0.5, 0.625, 0.5, 0.625, 0.75, 0.375, 0.75, 0.375, 0.75, 0.625, 0.75, 0.625, 1.0, 0.375, 1.0, 0.125, 0.5, 0.375, 0.5, 0.375, 0.75, 0.125, 0.75, 0.625, 0.5, 0.875, 0.5, 0.875, 0.75, 0.625, 0.75, 0.375, 0.0, 0.625, 0.0, 0.625, 0.25, 0.375, 0.25, 0.375, 0.25, 0.625, 0.25, 0.625, 0.5, 0.375, 0.5, 0.375, 0.5, 0.625, 0.5, 0.625, 0.75, 0.375, 0.75, 0.375, 0.75, 0.625, 0.75, 0.625, 1.0, 0.375, 1.0, 0.125, 0.5, 0.375, 0.5, 0.375, 0.75, 0.125, 0.75, 0.625, 0.5, 0.875, 0.5, 0.875, 0.75, 0.625, 0.75, 0.375, 0.0, 0.625, 0.0, 0.625, 0.25, 0.375, 0.25, 0.375, 0.25, 0.625, 0.25, 0.625, 0.5, 0.375, 0.5, 0.375, 0.5, 0.625, 0.5, 0.625, 0.75, 0.375, 0.75, 0.375, 0.75, 0.625, 0.75, 0.625, 1.0, 0.375, 1.0, 0.125, 0.5, 0.375, 0.5, 0.375, 0.75, 0.125, 0.75, 0.625, 0.5, 0.875, 0.5, 0.875, 0.75, 0.625, 0.75, 0.375, 0.0, 0.625, 0.0, 0.625, 0.25, 0.375, 0.25, 0.375, 0.25, 0.625, 0.25, 0.625, 0.5, 0.375, 0.5, 0.375, 0.5, 0.625, 0.5, 0.625, 0.75, 0.375, 0.75, 0.375, 0.75, 0.625, 0.75, 0.625, 1.0, 0.375, 1.0, 0.125, 0.5, 0.375, 0.5, 0.375, 0.75, 0.125, 0.75, 0.625, 0.5, 0.875, 0.5, 0.875, 0.75, 0.625, 0.75])
me_cube_003.update()
me_cube_004 = bpy.data.meshes.new('Cube.004')
me_cube_004.from_pydata([(2.0, -2.0, 0.0), (2.0, -2.0, 0.1), (-2.0, -2.0, 0.0), (-2.0, -2.0, 0.1), (2.0, -1.8, 0.1), (-2.0, -1.8, 0.1), (2.0, -1.8, 0.1), (2.0, -1.8, 0.2), (-2.0, -1.8, 0.1), (-2.0, -1.8, 0.2), (2.0, -1.6, 0.2), (-2.0, -1.6, 0.2), (2.0, -1.6, 0.2), (2.0, -1.6, 0.3), (-2.0, -1.6, 0.2), (-2.0, -1.6, 0.3), (2.0, -1.4, 0.3), (-2.0, -1.4, 0.3), (2.0, -1.4, 0.3), (2.0, -1.4, 0.4), (-2.0, -1.4, 0.3), (-2.0, -1.4, 0.4), (2.0, -1.2, 0.4), (-2.0, -1.2, 0.4), (2.0, -1.2, 0.4), (2.0, -1.2, 0.5), (-2.0, -1.2, 0.4), (-2.0, -1.2, 0.5), (2.0, -1.0, 0.5), (-2.0, -1.0, 0.5), (2.0, -1.0, 0.5), (2.0, -1.0, 0.6), (-2.0, -1.0, 0.5), (-2.0, -1.0, 0.6), (2.0, -0.8, 0.6), (-2.0, -0.8, 0.6), (2.0, -0.8, 0.6), (2.0, -0.8, 0.7), (-2.0, -0.8, 0.6), (-2.0, -0.8, 0.7), (2.0, -0.6, 0.7), (-2.0, -0.6, 0.7), (2.0, -0.6, 0.7), (2.0, -0.6, 0.8), (-2.0, -0.6, 0.7), (-2.0, -0.6, 0.8), (2.0, -0.4, 0.8), (-2.0, -0.4, 0.8), (2.0, -0.4, 0.8), (2.0, -0.4, 0.9), (-2.0, -0.4, 0.8), (-2.0, -0.4, 0.9), (2.0, -0.2, 0.9), (-2.0, -0.2, 0.9), (2.0, -0.2, 0.9), (2.0, -0.2, 1.0), (-2.0, -0.2, 0.9), (-2.0, -0.2, 1.0), (2.0, 3.258e-07, 1.0), (-2.0, 1.51e-07, 1.0), (2.0, 3.258e-07, 1.0), (2.0, 3.258e-07, 1.1), (-2.0, 1.51e-07, 1.0), (-2.0, 1.51e-07, 1.1), (2.0, 0.2, 1.1), (-2.0, 0.2, 1.1), (2.0, 0.2, 1.1), (2.0, 0.2, 1.2), (-2.0, 0.2, 1.1), (-2.0, 0.2, 1.2), (2.0, 0.4, 1.2), (-2.0, 0.4, 1.2), (2.0, 0.4, 1.2), (2.0, 0.4, 1.3), (-2.0, 0.4, 1.2), (-2.0, 0.4, 1.3), (2.0, 0.6, 1.3), (-2.0, 0.6, 1.3), (2.0, 0.6, 1.3), (2.0, 0.6, 1.4), (-2.0, 0.6, 1.3), (-2.0, 0.6, 1.4), (2.0, 0.8, 1.4), (-2.0, 0.8, 1.4), (2.0, 0.8, 1.4), (2.0, 0.8, 1.5), (-2.0, 0.8, 1.4), (-2.0, 0.8, 1.5), (2.0, 1.0, 1.5), (-2.0, 1.0, 1.5), (2.0, 1.0, 1.5), (2.0, 1.0, 1.6), (-2.0, 1.0, 1.5), (-2.0, 1.0, 1.6), (2.0, 1.2, 1.6), (-2.0, 1.2, 1.6), (2.0, 1.2, 1.6), (2.0, 1.2, 1.7), (-2.0, 1.2, 1.6), (-2.0, 1.2, 1.7), (2.0, 1.4, 1.7), (-2.0, 1.4, 1.7), (2.0, 1.4, 1.7), (2.0, 1.4, 1.8), (-2.0, 1.4, 1.7), (-2.0, 1.4, 1.8), (2.0, 1.6, 1.8), (-2.0, 1.6, 1.8), (2.0, 1.6, 1.8), (2.0, 1.6, 1.9), (-2.0, 1.6, 1.8), (-2.0, 1.6, 1.9), (2.0, 1.8, 1.9), (-2.0, 1.8, 1.9), (2.0, 1.8, 1.9), (2.0, 1.8, 2.0), (-2.0, 1.8, 1.9), (-2.0, 1.8, 2.0), (2.0, 2.0, 2.0), (-2.0, 2.0, 2.0)], [], [(0, 1, 3, 2), (5, 3, 1, 4), (6, 7, 9, 8), (11, 9, 7, 10), (12, 13, 15, 14), (17, 15, 13, 16), (18, 19, 21, 20), (23, 21, 19, 22), (24, 25, 27, 26), (29, 27, 25, 28), (30, 31, 33, 32), (35, 33, 31, 34), (36, 37, 39, 38), (41, 39, 37, 40), (42, 43, 45, 44), (47, 45, 43, 46), (48, 49, 51, 50), (53, 51, 49, 52), (54, 55, 57, 56), (59, 57, 55, 58), (60, 61, 63, 62), (65, 63, 61, 64), (66, 67, 69, 68), (71, 69, 67, 70), (72, 73, 75, 74), (77, 75, 73, 76), (78, 79, 81, 80), (83, 81, 79, 82), (84, 85, 87, 86), (89, 87, 85, 88), (90, 91, 93, 92), (95, 93, 91, 94), (96, 97, 99, 98), (101, 99, 97, 100), (102, 103, 105, 104), (107, 105, 103, 106), (108, 109, 111, 110), (113, 111, 109, 112), (114, 115, 117, 116), (119, 117, 115, 118)])
_uv = me_cube_004.uv_layers.new(name='UVMap')
_uv.uv.foreach_set('vector', [0.375, 0.0, 0.625, 0.0, 0.625, 0.25, 0.375, 0.25, 0.625, 0.5, 0.875, 0.5, 0.875, 0.75, 0.625, 0.75, 0.375, 0.0, 0.625, 0.0, 0.625, 0.25, 0.375, 0.25, 0.625, 0.5, 0.875, 0.5, 0.875, 0.75, 0.625, 0.75, 0.375, 0.0, 0.625, 0.0, 0.625, 0.25, 0.375, 0.25, 0.625, 0.5, 0.875, 0.5, 0.875, 0.75, 0.625, 0.75, 0.375, 0.0, 0.625, 0.0, 0.625, 0.25, 0.375, 0.25, 0.625, 0.5, 0.875, 0.5, 0.875, 0.75, 0.625, 0.75, 0.375, 0.0, 0.625, 0.0, 0.625, 0.25, 0.375, 0.25, 0.625, 0.5, 0.875, 0.5, 0.875, 0.75, 0.625, 0.75, 0.375, 0.0, 0.625, 0.0, 0.625, 0.25, 0.375, 0.25, 0.625, 0.5, 0.875, 0.5, 0.875, 0.75, 0.625, 0.75, 0.375, 0.0, 0.625, 0.0, 0.625, 0.25, 0.375, 0.25, 0.625, 0.5, 0.875, 0.5, 0.875, 0.75, 0.625, 0.75, 0.375, 0.0, 0.625, 0.0, 0.625, 0.25, 0.375, 0.25, 0.625, 0.5, 0.875, 0.5, 0.875, 0.75, 0.625, 0.75, 0.375, 0.0, 0.625, 0.0, 0.625, 0.25, 0.375, 0.25, 0.625, 0.5, 0.875, 0.5, 0.875, 0.75, 0.625, 0.75, 0.375, 0.0, 0.625, 0.0, 0.625, 0.25, 0.375, 0.25, 0.625, 0.5, 0.875, 0.5, 0.875, 0.75, 0.625, 0.75, 0.375, 0.0, 0.625, 0.0, 0.625, 0.25, 0.375, 0.25, 0.625, 0.5, 0.875, 0.5, 0.875, 0.75, 0.625, 0.75, 0.375, 0.0, 0.625, 0.0, 0.625, 0.25, 0.375, 0.25, 0.625, 0.5, 0.875, 0.5, 0.875, 0.75, 0.625, 0.75, 0.375, 0.0, 0.625, 0.0, 0.625, 0.25, 0.375, 0.25, 0.625, 0.5, 0.875, 0.5, 0.875, 0.75, 0.625, 0.75, 0.375, 0.0, 0.625, 0.0, 0.625, 0.25, 0.375, 0.25, 0.625, 0.5, 0.875, 0.5, 0.875, 0.75, 0.625, 0.75, 0.375, 0.0, 0.625, 0.0, 0.625, 0.25, 0.375, 0.25, 0.625, 0.5, 0.875, 0.5, 0.875, 0.75, 0.625, 0.75, 0.375, 0.0, 0.625, 0.0, 0.625, 0.25, 0.375, 0.25, 0.625, 0.5, 0.875, 0.5, 0.875, 0.75, 0.625, 0.75, 0.375, 0.0, 0.625, 0.0, 0.625, 0.25, 0.375, 0.25, 0.625, 0.5, 0.875, 0.5, 0.875, 0.75, 0.625, 0.75, 0.375, 0.0, 0.625, 0.0, 0.625, 0.25, 0.375, 0.25, 0.625, 0.5, 0.875, 0.5, 0.875, 0.75, 0.625, 0.75, 0.375, 0.0, 0.625, 0.0, 0.625, 0.25, 0.375, 0.25, 0.625, 0.5, 0.875, 0.5, 0.875, 0.75, 0.625, 0.75, 0.375, 0.0, 0.625, 0.0, 0.625, 0.25, 0.375, 0.25, 0.625, 0.5, 0.875, 0.5, 0.875, 0.75, 0.625, 0.75])
me_cube_004.update()

# ---- objects
ob_light = bpy.data.objects.new('Light', light_light)
ob_camera = bpy.data.objects.new('Camera', cam_camera)
ob_cube = bpy.data.objects.new('Cube', me_cube_001)
ob_cube_001 = bpy.data.objects.new('Cube.001', me_cube_002)
ob_cube_002 = bpy.data.objects.new('Cube.002', me_cube_003)
ob_cube_003 = bpy.data.objects.new('Cube.003', me_cube_004)

# ---- transforms, parenting, visibility, modifiers, constraints
ob_light.location = (4.076, 1.005, 5.904)
ob_light.rotation_euler = (0.6503, 0.05522, 1.866)
ob_light.lock_rotations_4d = False
ob_light.empty_display_type = 'ARROWS'
ob_light.color = (0.0, 0.0, 0.0, 0.0)
ob_light.lineart.crease_threshold = 0.0
ob_camera.location = (7.359, -6.926, 4.958)
ob_camera.rotation_euler = (1.109, 0.0, 0.8149)
ob_camera.lock_rotations_4d = False
ob_camera.empty_display_type = 'ARROWS'
ob_camera.color = (0.0, 0.0, 0.0, 0.0)
ob_camera.display_type = 'WIRE'
ob_camera.lineart.crease_threshold = 0.0
ob_cube.location = (-1.9, 0.0, 0.05)
ob_cube.scale = (2.0, 2.0, 0.5)
_m = ob_cube.modifiers.new('Array', 'ARRAY')
_m.count = 20
_m.relative_offset_displace = (1.0, 0.0, 1.0)
ob_cube_001.location = (0.0, -1.9, 0.05)
ob_cube_001.rotation_euler = (0.0, 0.0, 1.571)
ob_cube_001.scale = (2.0, 2.0, 0.5)
ob_cube_002.location = (-1.9, 0.0, 0.05)
ob_cube_002.scale = (2.0, 2.0, 0.5)
ob_cube_003.location = (0.0, 0.0, 2.0)

# ---- collection membership
col_collection.objects.link(ob_light)
col_collection.objects.link(ob_camera)
col_collection.objects.link(ob_cube)
col_collection.objects.link(ob_cube_001)
col_collection.objects.link(ob_cube_002)
col_collection.objects.link(ob_cube_003)

# ---- scene / render settings (as saved in the file)
scene.camera = ob_camera
scene.frame_start = 1; scene.frame_end = 250; scene.frame_set(0)
scene.render.engine = 'BLENDER_EEVEE_NEXT'
bpy.context.view_layer.update()
